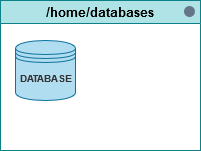

The diagram above was exported from draw.io. Its source (the exported page's mxGraphModel, read from the mxfile embedded in the PNG):
<mxGraphModel dx="1169" dy="777" grid="1" gridSize="10" guides="1" tooltips="1" connect="1" arrows="1" fold="1" page="1" pageScale="1.5" pageWidth="1169" pageHeight="826" background="#ffffff" math="0" shadow="0">
  <root>
    <mxCell id="0" style=";html=1;" />
    <mxCell id="1" style=";html=1;" parent="0" />
    <mxCell id="2sfxzTlwc5W8f2wJdMvO-133" value="/home/databases" style="swimlane;strokeColor=#0e8088;fontSize=13;fillColor=#b0e3e6;" vertex="1" parent="1">
      <mxGeometry x="90" y="160" width="200" height="150" as="geometry" />
    </mxCell>
    <mxCell id="2sfxzTlwc5W8f2wJdMvO-134" value="DATABASE" style="shape=datastore;whiteSpace=wrap;html=1;strokeColor=#10739e;fontSize=10;fillColor=#b1ddf0;fontColor=#333333;fontStyle=1" vertex="1" parent="2sfxzTlwc5W8f2wJdMvO-133">
      <mxGeometry x="15" y="40" width="60" height="60" as="geometry" />
    </mxCell>
    <mxCell id="2sfxzTlwc5W8f2wJdMvO-135" value="" style="shape=sumEllipse;perimeter=ellipsePerimeter;whiteSpace=wrap;html=1;backgroundOutline=1;strokeColor=#647687;fontSize=10;fillColor=#647687;fontColor=#ffffff;" vertex="1" parent="2sfxzTlwc5W8f2wJdMvO-133">
      <mxGeometry x="184" y="6" width="10" height="10" as="geometry" />
    </mxCell>
  </root>
</mxGraphModel>